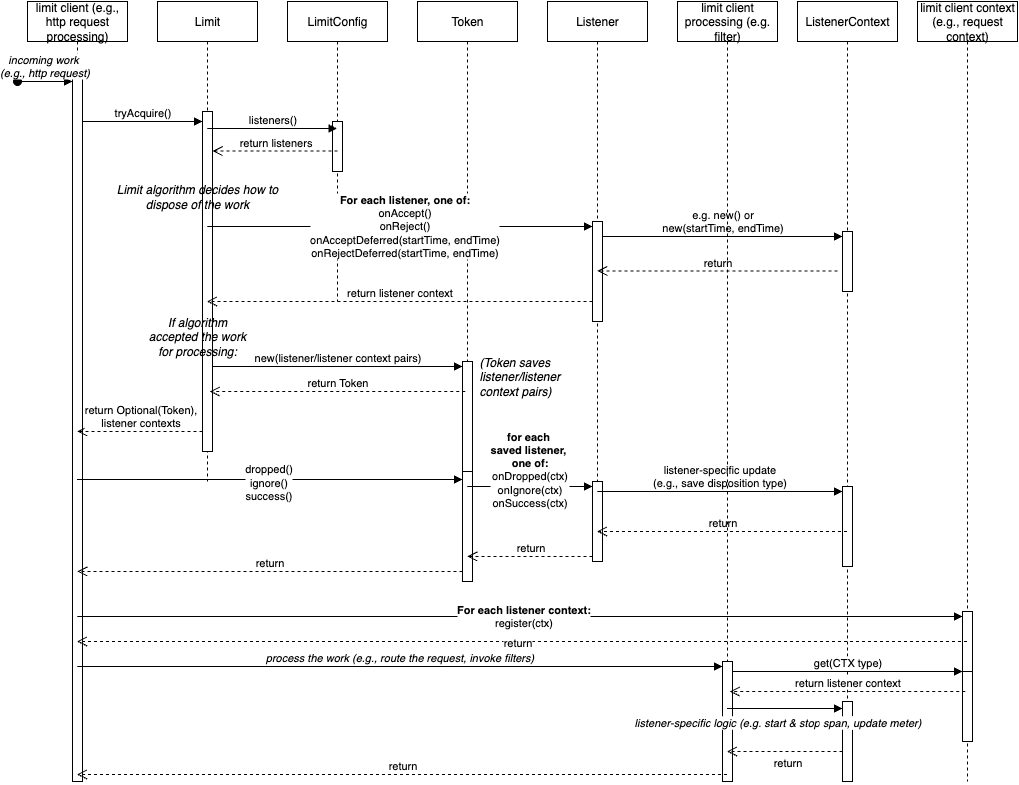

The diagram above was exported from draw.io. Its source (the exported page's mxGraphModel, read from the mxfile embedded in the PNG):
<mxGraphModel dx="1223" dy="803" grid="1" gridSize="10" guides="1" tooltips="1" connect="1" arrows="1" fold="1" page="1" pageScale="1" pageWidth="1100" pageHeight="850" math="0" shadow="0">
  <root>
    <mxCell id="0" />
    <mxCell id="1" parent="0" />
    <mxCell id="hHBJ2OHv4AnQ2nPkhJhY-1" value="limit client (e.g., http request processing)" style="shape=umlLifeline;perimeter=lifelinePerimeter;whiteSpace=wrap;html=1;container=1;dropTarget=0;collapsible=0;recursiveResize=0;outlineConnect=0;portConstraint=eastwest;newEdgeStyle={&quot;curved&quot;:0,&quot;rounded&quot;:0};" vertex="1" parent="1">
      <mxGeometry x="70" y="40" width="100" height="780" as="geometry" />
    </mxCell>
    <mxCell id="hHBJ2OHv4AnQ2nPkhJhY-15" value="" style="html=1;points=[[0,0,0,0,5],[0,1,0,0,-5],[1,0,0,0,5],[1,1,0,0,-5]];perimeter=orthogonalPerimeter;outlineConnect=0;targetShapes=umlLifeline;portConstraint=eastwest;newEdgeStyle={&quot;curved&quot;:0,&quot;rounded&quot;:0};" vertex="1" parent="hHBJ2OHv4AnQ2nPkhJhY-1">
      <mxGeometry x="45" y="60" width="10" height="720" as="geometry" />
    </mxCell>
    <mxCell id="hHBJ2OHv4AnQ2nPkhJhY-2" value="Limit" style="shape=umlLifeline;perimeter=lifelinePerimeter;whiteSpace=wrap;html=1;container=1;dropTarget=0;collapsible=0;recursiveResize=0;outlineConnect=0;portConstraint=eastwest;newEdgeStyle={&quot;curved&quot;:0,&quot;rounded&quot;:0};" vertex="1" parent="1">
      <mxGeometry x="200" y="40" width="100" height="480" as="geometry" />
    </mxCell>
    <mxCell id="hHBJ2OHv4AnQ2nPkhJhY-9" value="" style="html=1;points=[[0,0,0,0,5],[0,1,0,0,-5],[1,0,0,0,5],[1,1,0,0,-5]];perimeter=orthogonalPerimeter;outlineConnect=0;targetShapes=umlLifeline;portConstraint=eastwest;newEdgeStyle={&quot;curved&quot;:0,&quot;rounded&quot;:0};" vertex="1" parent="hHBJ2OHv4AnQ2nPkhJhY-2">
      <mxGeometry x="45" y="110" width="10" height="340" as="geometry" />
    </mxCell>
    <mxCell id="hHBJ2OHv4AnQ2nPkhJhY-3" value="LimitConfig" style="shape=umlLifeline;perimeter=lifelinePerimeter;whiteSpace=wrap;html=1;container=1;dropTarget=0;collapsible=0;recursiveResize=0;outlineConnect=0;portConstraint=eastwest;newEdgeStyle={&quot;curved&quot;:0,&quot;rounded&quot;:0};" vertex="1" parent="1">
      <mxGeometry x="330" y="40" width="100" height="300" as="geometry" />
    </mxCell>
    <mxCell id="hHBJ2OHv4AnQ2nPkhJhY-12" value="" style="html=1;points=[[0,0,0,0,5],[0,1,0,0,-5],[1,0,0,0,5],[1,1,0,0,-5]];perimeter=orthogonalPerimeter;outlineConnect=0;targetShapes=umlLifeline;portConstraint=eastwest;newEdgeStyle={&quot;curved&quot;:0,&quot;rounded&quot;:0};" vertex="1" parent="hHBJ2OHv4AnQ2nPkhJhY-3">
      <mxGeometry x="45" y="120" width="10" height="50" as="geometry" />
    </mxCell>
    <mxCell id="hHBJ2OHv4AnQ2nPkhJhY-4" value="Token" style="shape=umlLifeline;perimeter=lifelinePerimeter;whiteSpace=wrap;html=1;container=1;dropTarget=0;collapsible=0;recursiveResize=0;outlineConnect=0;portConstraint=eastwest;newEdgeStyle={&quot;curved&quot;:0,&quot;rounded&quot;:0};size=40;" vertex="1" parent="1">
      <mxGeometry x="460" y="40" width="100" height="580" as="geometry" />
    </mxCell>
    <mxCell id="hHBJ2OHv4AnQ2nPkhJhY-24" value="" style="html=1;points=[[0,0,0,0,5],[0,1,0,0,-5],[1,0,0,0,5],[1,1,0,0,-5]];perimeter=orthogonalPerimeter;outlineConnect=0;targetShapes=umlLifeline;portConstraint=eastwest;newEdgeStyle={&quot;curved&quot;:0,&quot;rounded&quot;:0};" vertex="1" parent="hHBJ2OHv4AnQ2nPkhJhY-4">
      <mxGeometry x="45" y="360" width="10" height="170" as="geometry" />
    </mxCell>
    <mxCell id="hHBJ2OHv4AnQ2nPkhJhY-28" value="" style="html=1;points=[[0,0,0,0,5],[0,1,0,0,-5],[1,0,0,0,5],[1,1,0,0,-5]];perimeter=orthogonalPerimeter;outlineConnect=0;targetShapes=umlLifeline;portConstraint=eastwest;newEdgeStyle={&quot;curved&quot;:0,&quot;rounded&quot;:0};" vertex="1" parent="hHBJ2OHv4AnQ2nPkhJhY-4">
      <mxGeometry x="45" y="470" width="10" height="110" as="geometry" />
    </mxCell>
    <mxCell id="hHBJ2OHv4AnQ2nPkhJhY-5" value="Listener" style="shape=umlLifeline;perimeter=lifelinePerimeter;whiteSpace=wrap;html=1;container=1;dropTarget=0;collapsible=0;recursiveResize=0;outlineConnect=0;portConstraint=eastwest;newEdgeStyle={&quot;curved&quot;:0,&quot;rounded&quot;:0};" vertex="1" parent="1">
      <mxGeometry x="590" y="40" width="100" height="560" as="geometry" />
    </mxCell>
    <mxCell id="hHBJ2OHv4AnQ2nPkhJhY-17" value="" style="html=1;points=[[0,0,0,0,5],[0,1,0,0,-5],[1,0,0,0,5],[1,1,0,0,-5]];perimeter=orthogonalPerimeter;outlineConnect=0;targetShapes=umlLifeline;portConstraint=eastwest;newEdgeStyle={&quot;curved&quot;:0,&quot;rounded&quot;:0};" vertex="1" parent="hHBJ2OHv4AnQ2nPkhJhY-5">
      <mxGeometry x="45" y="220" width="10" height="100" as="geometry" />
    </mxCell>
    <mxCell id="hHBJ2OHv4AnQ2nPkhJhY-32" value="" style="html=1;points=[[0,0,0,0,5],[0,1,0,0,-5],[1,0,0,0,5],[1,1,0,0,-5]];perimeter=orthogonalPerimeter;outlineConnect=0;targetShapes=umlLifeline;portConstraint=eastwest;newEdgeStyle={&quot;curved&quot;:0,&quot;rounded&quot;:0};" vertex="1" parent="hHBJ2OHv4AnQ2nPkhJhY-5">
      <mxGeometry x="45" y="480" width="10" height="80" as="geometry" />
    </mxCell>
    <mxCell id="hHBJ2OHv4AnQ2nPkhJhY-6" value="ListenerContext" style="shape=umlLifeline;perimeter=lifelinePerimeter;whiteSpace=wrap;html=1;container=1;dropTarget=0;collapsible=0;recursiveResize=0;outlineConnect=0;portConstraint=eastwest;newEdgeStyle={&quot;curved&quot;:0,&quot;rounded&quot;:0};" vertex="1" parent="1">
      <mxGeometry x="840" y="40" width="100" height="780" as="geometry" />
    </mxCell>
    <mxCell id="hHBJ2OHv4AnQ2nPkhJhY-20" value="" style="html=1;points=[[0,0,0,0,5],[0,1,0,0,-5],[1,0,0,0,5],[1,1,0,0,-5]];perimeter=orthogonalPerimeter;outlineConnect=0;targetShapes=umlLifeline;portConstraint=eastwest;newEdgeStyle={&quot;curved&quot;:0,&quot;rounded&quot;:0};" vertex="1" parent="hHBJ2OHv4AnQ2nPkhJhY-6">
      <mxGeometry x="45" y="230" width="10" height="60" as="geometry" />
    </mxCell>
    <mxCell id="hHBJ2OHv4AnQ2nPkhJhY-22" value="return" style="html=1;verticalAlign=bottom;endArrow=open;dashed=1;endSize=8;curved=0;rounded=0;exitX=0;exitY=1;exitDx=0;exitDy=-5;" edge="1" parent="hHBJ2OHv4AnQ2nPkhJhY-6" target="hHBJ2OHv4AnQ2nPkhJhY-5">
      <mxGeometry relative="1" as="geometry">
        <mxPoint x="-30" y="269.5" as="targetPoint" />
        <mxPoint x="40" y="269.5" as="sourcePoint" />
      </mxGeometry>
    </mxCell>
    <mxCell id="hHBJ2OHv4AnQ2nPkhJhY-35" value="" style="html=1;points=[[0,0,0,0,5],[0,1,0,0,-5],[1,0,0,0,5],[1,1,0,0,-5]];perimeter=orthogonalPerimeter;outlineConnect=0;targetShapes=umlLifeline;portConstraint=eastwest;newEdgeStyle={&quot;curved&quot;:0,&quot;rounded&quot;:0};" vertex="1" parent="hHBJ2OHv4AnQ2nPkhJhY-6">
      <mxGeometry x="45" y="485" width="10" height="80" as="geometry" />
    </mxCell>
    <mxCell id="hHBJ2OHv4AnQ2nPkhJhY-45" value="" style="html=1;points=[[0,0,0,0,5],[0,1,0,0,-5],[1,0,0,0,5],[1,1,0,0,-5]];perimeter=orthogonalPerimeter;outlineConnect=0;targetShapes=umlLifeline;portConstraint=eastwest;newEdgeStyle={&quot;curved&quot;:0,&quot;rounded&quot;:0};" vertex="1" parent="hHBJ2OHv4AnQ2nPkhJhY-6">
      <mxGeometry x="45" y="700" width="10" height="80" as="geometry" />
    </mxCell>
    <mxCell id="hHBJ2OHv4AnQ2nPkhJhY-7" value="limit client context (e.g., request context)" style="shape=umlLifeline;perimeter=lifelinePerimeter;whiteSpace=wrap;html=1;container=1;dropTarget=0;collapsible=0;recursiveResize=0;outlineConnect=0;portConstraint=eastwest;newEdgeStyle={&quot;curved&quot;:0,&quot;rounded&quot;:0};" vertex="1" parent="1">
      <mxGeometry x="960" y="40" width="100" height="780" as="geometry" />
    </mxCell>
    <mxCell id="hHBJ2OHv4AnQ2nPkhJhY-38" value="" style="html=1;points=[[0,0,0,0,5],[0,1,0,0,-5],[1,0,0,0,5],[1,1,0,0,-5]];perimeter=orthogonalPerimeter;outlineConnect=0;targetShapes=umlLifeline;portConstraint=eastwest;newEdgeStyle={&quot;curved&quot;:0,&quot;rounded&quot;:0};" vertex="1" parent="hHBJ2OHv4AnQ2nPkhJhY-7">
      <mxGeometry x="45" y="610" width="10" height="60" as="geometry" />
    </mxCell>
    <mxCell id="hHBJ2OHv4AnQ2nPkhJhY-48" value="" style="html=1;points=[[0,0,0,0,5],[0,1,0,0,-5],[1,0,0,0,5],[1,1,0,0,-5]];perimeter=orthogonalPerimeter;outlineConnect=0;targetShapes=umlLifeline;portConstraint=eastwest;newEdgeStyle={&quot;curved&quot;:0,&quot;rounded&quot;:0};" vertex="1" parent="hHBJ2OHv4AnQ2nPkhJhY-7">
      <mxGeometry x="45" y="670" width="10" height="70" as="geometry" />
    </mxCell>
    <mxCell id="hHBJ2OHv4AnQ2nPkhJhY-8" value="&lt;i&gt;incoming work&amp;nbsp;&lt;/i&gt;&lt;div&gt;&lt;i&gt;(e.g., http request)&lt;/i&gt;&lt;/div&gt;" style="html=1;verticalAlign=bottom;startArrow=oval;startFill=1;endArrow=block;startSize=8;curved=0;rounded=0;" edge="1" parent="1" target="hHBJ2OHv4AnQ2nPkhJhY-15">
      <mxGeometry width="60" relative="1" as="geometry">
        <mxPoint x="60" y="120" as="sourcePoint" />
        <mxPoint x="120" y="120" as="targetPoint" />
      </mxGeometry>
    </mxCell>
    <mxCell id="hHBJ2OHv4AnQ2nPkhJhY-10" value="tryAcquire()" style="html=1;verticalAlign=bottom;endArrow=block;curved=0;rounded=0;" edge="1" parent="1" source="hHBJ2OHv4AnQ2nPkhJhY-15">
      <mxGeometry relative="1" as="geometry">
        <mxPoint x="125" y="160" as="sourcePoint" />
        <mxPoint x="245" y="160" as="targetPoint" />
      </mxGeometry>
    </mxCell>
    <mxCell id="hHBJ2OHv4AnQ2nPkhJhY-13" value="listeners()" style="html=1;verticalAlign=bottom;endArrow=block;curved=0;rounded=0;" edge="1" parent="1" source="hHBJ2OHv4AnQ2nPkhJhY-2">
      <mxGeometry relative="1" as="geometry">
        <mxPoint x="270" y="167" as="sourcePoint" />
        <mxPoint x="379.5" y="167" as="targetPoint" />
      </mxGeometry>
    </mxCell>
    <mxCell id="hHBJ2OHv4AnQ2nPkhJhY-14" value="return listeners" style="html=1;verticalAlign=bottom;endArrow=open;dashed=1;endSize=8;curved=0;rounded=0;exitX=0;exitY=1;exitDx=0;exitDy=-5;" edge="1" parent="1" target="hHBJ2OHv4AnQ2nPkhJhY-9">
      <mxGeometry relative="1" as="geometry">
        <mxPoint x="260" y="190" as="targetPoint" />
        <mxPoint x="380" y="189.5" as="sourcePoint" />
      </mxGeometry>
    </mxCell>
    <mxCell id="hHBJ2OHv4AnQ2nPkhJhY-16" value="&lt;i&gt;Limit algorithm decides how to dispose of the work&lt;/i&gt;" style="text;strokeColor=none;align=center;fillColor=none;html=1;verticalAlign=middle;whiteSpace=wrap;rounded=0;" vertex="1" parent="1">
      <mxGeometry x="150" y="220" width="180" height="30" as="geometry" />
    </mxCell>
    <mxCell id="hHBJ2OHv4AnQ2nPkhJhY-18" value="&lt;b&gt;For each listener, one of:&lt;/b&gt;&lt;div&gt;onAccept()&lt;/div&gt;&lt;div&gt;onReject()&lt;/div&gt;&lt;div&gt;onAcceptDeferred(startTime, endTime)&lt;/div&gt;&lt;div&gt;onRejectDeferred(startTime, endTime)&lt;/div&gt;" style="html=1;verticalAlign=bottom;endArrow=block;curved=0;rounded=0;entryX=0;entryY=0;entryDx=0;entryDy=5;" edge="1" target="hHBJ2OHv4AnQ2nPkhJhY-17" parent="1" source="hHBJ2OHv4AnQ2nPkhJhY-2">
      <mxGeometry x="0.0206" y="-35" relative="1" as="geometry">
        <mxPoint x="250" y="270" as="sourcePoint" />
        <mxPoint as="offset" />
      </mxGeometry>
    </mxCell>
    <mxCell id="hHBJ2OHv4AnQ2nPkhJhY-19" value="return listener context" style="html=1;verticalAlign=bottom;endArrow=open;dashed=1;endSize=8;curved=0;rounded=0;exitX=0;exitY=1;exitDx=0;exitDy=-5;" edge="1" parent="1">
      <mxGeometry relative="1" as="geometry">
        <mxPoint x="249.5" y="339.9999999999998" as="targetPoint" />
        <mxPoint x="635" y="339.9999999999998" as="sourcePoint" />
      </mxGeometry>
    </mxCell>
    <mxCell id="hHBJ2OHv4AnQ2nPkhJhY-21" value="e.g. new() or&lt;div&gt;new(startTime, endTime)&lt;/div&gt;" style="html=1;verticalAlign=bottom;endArrow=block;curved=0;rounded=0;entryX=0;entryY=0;entryDx=0;entryDy=5;" edge="1" target="hHBJ2OHv4AnQ2nPkhJhY-20" parent="1" source="hHBJ2OHv4AnQ2nPkhJhY-17">
      <mxGeometry relative="1" as="geometry">
        <mxPoint x="700" y="275" as="sourcePoint" />
      </mxGeometry>
    </mxCell>
    <mxCell id="hHBJ2OHv4AnQ2nPkhJhY-23" value="&lt;i&gt;If algorithm accepted the work for processing:&lt;/i&gt;" style="text;strokeColor=none;align=center;fillColor=none;html=1;verticalAlign=middle;whiteSpace=wrap;rounded=0;" vertex="1" parent="1">
      <mxGeometry x="190" y="360" width="100" height="30" as="geometry" />
    </mxCell>
    <mxCell id="hHBJ2OHv4AnQ2nPkhJhY-25" value="new(listener/listener context pairs)" style="html=1;verticalAlign=bottom;endArrow=block;curved=0;rounded=0;entryX=0;entryY=0;entryDx=0;entryDy=5;" edge="1" target="hHBJ2OHv4AnQ2nPkhJhY-24" parent="1" source="hHBJ2OHv4AnQ2nPkhJhY-9">
      <mxGeometry relative="1" as="geometry">
        <mxPoint x="119.5" y="455" as="sourcePoint" />
      </mxGeometry>
    </mxCell>
    <mxCell id="hHBJ2OHv4AnQ2nPkhJhY-26" value="return Token" style="html=1;verticalAlign=bottom;endArrow=open;dashed=1;endSize=8;curved=0;rounded=0;exitX=0;exitY=1;exitDx=0;exitDy=-5;" edge="1" parent="1">
      <mxGeometry relative="1" as="geometry">
        <mxPoint x="252.25" y="430" as="targetPoint" />
        <mxPoint x="507.75" y="430" as="sourcePoint" />
      </mxGeometry>
    </mxCell>
    <mxCell id="hHBJ2OHv4AnQ2nPkhJhY-27" value="return Optional(Token),&lt;div&gt;listener contexts&lt;/div&gt;" style="html=1;verticalAlign=bottom;endArrow=open;dashed=1;endSize=8;curved=0;rounded=0;" edge="1" parent="1" target="hHBJ2OHv4AnQ2nPkhJhY-1">
      <mxGeometry relative="1" as="geometry">
        <mxPoint x="245" y="470" as="sourcePoint" />
        <mxPoint x="140" y="470" as="targetPoint" />
      </mxGeometry>
    </mxCell>
    <mxCell id="hHBJ2OHv4AnQ2nPkhJhY-29" value="dropped()&lt;div&gt;ignore()&lt;/div&gt;&lt;div&gt;success()&lt;/div&gt;" style="html=1;verticalAlign=bottom;endArrow=block;curved=0;rounded=0;entryX=0;entryY=0;entryDx=0;entryDy=5;" edge="1" parent="1">
      <mxGeometry x="-0.0117" y="-25" relative="1" as="geometry">
        <mxPoint x="119.5" y="518" as="sourcePoint" />
        <mxPoint x="505" y="518" as="targetPoint" />
        <mxPoint x="1" as="offset" />
      </mxGeometry>
    </mxCell>
    <mxCell id="hHBJ2OHv4AnQ2nPkhJhY-30" value="return" style="html=1;verticalAlign=bottom;endArrow=open;dashed=1;endSize=8;curved=0;rounded=0;" edge="1" parent="1" target="hHBJ2OHv4AnQ2nPkhJhY-1">
      <mxGeometry relative="1" as="geometry">
        <mxPoint x="140" y="610" as="targetPoint" />
        <mxPoint x="505" y="610" as="sourcePoint" />
      </mxGeometry>
    </mxCell>
    <mxCell id="hHBJ2OHv4AnQ2nPkhJhY-33" value="&lt;b&gt;for each&amp;nbsp;&lt;/b&gt;&lt;div&gt;&lt;b&gt;saved listener,&amp;nbsp;&lt;/b&gt;&lt;div&gt;&lt;b&gt;one of:&lt;/b&gt;&lt;div&gt;onDropped(ctx)&lt;/div&gt;&lt;div&gt;onIgnore(ctx)&lt;/div&gt;&lt;div&gt;onSuccess(ctx)&lt;/div&gt;&lt;/div&gt;&lt;/div&gt;" style="html=1;verticalAlign=bottom;endArrow=block;curved=0;rounded=0;entryX=0;entryY=0;entryDx=0;entryDy=5;" edge="1" target="hHBJ2OHv4AnQ2nPkhJhY-32" parent="1" source="hHBJ2OHv4AnQ2nPkhJhY-4">
      <mxGeometry x="-0.0359" y="-25" relative="1" as="geometry">
        <mxPoint x="540" y="530" as="sourcePoint" />
        <mxPoint x="1" as="offset" />
      </mxGeometry>
    </mxCell>
    <mxCell id="hHBJ2OHv4AnQ2nPkhJhY-34" value="return" style="html=1;verticalAlign=bottom;endArrow=open;dashed=1;endSize=8;curved=0;rounded=0;exitX=0;exitY=1;exitDx=0;exitDy=-5;" edge="1" source="hHBJ2OHv4AnQ2nPkhJhY-32" parent="1" target="hHBJ2OHv4AnQ2nPkhJhY-4">
      <mxGeometry relative="1" as="geometry">
        <mxPoint x="565" y="595" as="targetPoint" />
      </mxGeometry>
    </mxCell>
    <mxCell id="hHBJ2OHv4AnQ2nPkhJhY-36" value="listener-specific update&lt;div&gt;(e.g., save disposition type)&lt;/div&gt;" style="html=1;verticalAlign=bottom;endArrow=block;curved=0;rounded=0;entryX=0;entryY=0;entryDx=0;entryDy=5;" edge="1" target="hHBJ2OHv4AnQ2nPkhJhY-35" parent="1" source="hHBJ2OHv4AnQ2nPkhJhY-5">
      <mxGeometry relative="1" as="geometry">
        <mxPoint x="700" y="530" as="sourcePoint" />
      </mxGeometry>
    </mxCell>
    <mxCell id="hHBJ2OHv4AnQ2nPkhJhY-37" value="return" style="html=1;verticalAlign=bottom;endArrow=open;dashed=1;endSize=8;curved=0;rounded=0;" edge="1" source="hHBJ2OHv4AnQ2nPkhJhY-6" parent="1">
      <mxGeometry relative="1" as="geometry">
        <mxPoint x="639.5" y="570" as="targetPoint" />
        <mxPoint x="770" y="570" as="sourcePoint" />
      </mxGeometry>
    </mxCell>
    <mxCell id="hHBJ2OHv4AnQ2nPkhJhY-39" value="&lt;b&gt;For each listener context:&lt;/b&gt;&lt;div&gt;register(ctx)&lt;/div&gt;" style="html=1;verticalAlign=bottom;endArrow=block;curved=0;rounded=0;entryX=0;entryY=0;entryDx=0;entryDy=5;" edge="1" target="hHBJ2OHv4AnQ2nPkhJhY-38" parent="1" source="hHBJ2OHv4AnQ2nPkhJhY-1">
      <mxGeometry x="0.0084" y="-15" relative="1" as="geometry">
        <mxPoint x="705" y="645" as="sourcePoint" />
        <mxPoint as="offset" />
      </mxGeometry>
    </mxCell>
    <mxCell id="hHBJ2OHv4AnQ2nPkhJhY-40" value="return" style="html=1;verticalAlign=bottom;endArrow=open;dashed=1;endSize=8;curved=0;rounded=0;" edge="1" parent="1">
      <mxGeometry x="0.0101" y="10" relative="1" as="geometry">
        <mxPoint x="119.5" y="680" as="targetPoint" />
        <mxPoint x="1009.5" y="680" as="sourcePoint" />
        <mxPoint as="offset" />
      </mxGeometry>
    </mxCell>
    <mxCell id="hHBJ2OHv4AnQ2nPkhJhY-41" value="limit client processing (e.g. filter)" style="shape=umlLifeline;perimeter=lifelinePerimeter;whiteSpace=wrap;html=1;container=1;dropTarget=0;collapsible=0;recursiveResize=0;outlineConnect=0;portConstraint=eastwest;newEdgeStyle={&quot;curved&quot;:0,&quot;rounded&quot;:0};" vertex="1" parent="1">
      <mxGeometry x="720" y="40" width="100" height="780" as="geometry" />
    </mxCell>
    <mxCell id="hHBJ2OHv4AnQ2nPkhJhY-42" value="" style="html=1;points=[[0,0,0,0,5],[0,1,0,0,-5],[1,0,0,0,5],[1,1,0,0,-5]];perimeter=orthogonalPerimeter;outlineConnect=0;targetShapes=umlLifeline;portConstraint=eastwest;newEdgeStyle={&quot;curved&quot;:0,&quot;rounded&quot;:0};" vertex="1" parent="hHBJ2OHv4AnQ2nPkhJhY-41">
      <mxGeometry x="45" y="660" width="10" height="120" as="geometry" />
    </mxCell>
    <mxCell id="hHBJ2OHv4AnQ2nPkhJhY-43" value="&lt;i&gt;process the work (e.g., route the request, invoke filters)&lt;/i&gt;" style="html=1;verticalAlign=bottom;endArrow=block;curved=0;rounded=0;entryX=0;entryY=0;entryDx=0;entryDy=5;" edge="1" target="hHBJ2OHv4AnQ2nPkhJhY-42" parent="hHBJ2OHv4AnQ2nPkhJhY-41" source="hHBJ2OHv4AnQ2nPkhJhY-1">
      <mxGeometry relative="1" as="geometry">
        <mxPoint x="-25" y="685" as="sourcePoint" />
      </mxGeometry>
    </mxCell>
    <mxCell id="hHBJ2OHv4AnQ2nPkhJhY-46" value="&lt;i&gt;listener-specific&lt;span style=&quot;background-color: light-dark(#ffffff, var(--ge-dark-color, #121212)); color: light-dark(rgb(0, 0, 0), rgb(255, 255, 255));&quot;&gt;&amp;nbsp;logic&amp;nbsp;&lt;/span&gt;&lt;span style=&quot;background-color: light-dark(#ffffff, var(--ge-dark-color, #121212)); color: light-dark(rgb(0, 0, 0), rgb(255, 255, 255));&quot;&gt;(e.g. start &amp;amp; stop&lt;/span&gt;&lt;span style=&quot;color: light-dark(rgb(0, 0, 0), rgb(255, 255, 255)); background-color: light-dark(#ffffff, var(--ge-dark-color, #121212));&quot;&gt;&amp;nbsp;span,&amp;nbsp;&lt;/span&gt;&lt;span style=&quot;color: light-dark(rgb(0, 0, 0), rgb(255, 255, 255)); background-color: light-dark(#ffffff, var(--ge-dark-color, #121212));&quot;&gt;update meter)&lt;/span&gt;&lt;/i&gt;" style="html=1;verticalAlign=bottom;endArrow=block;curved=0;rounded=0;entryX=0;entryY=0;entryDx=0;entryDy=5;" edge="1" parent="1">
      <mxGeometry x="-0.1255" y="-23" relative="1" as="geometry">
        <mxPoint x="769.5" y="747" as="sourcePoint" />
        <mxPoint x="885" y="747" as="targetPoint" />
        <mxPoint as="offset" />
      </mxGeometry>
    </mxCell>
    <mxCell id="hHBJ2OHv4AnQ2nPkhJhY-44" value="return" style="html=1;verticalAlign=bottom;endArrow=open;dashed=1;endSize=8;curved=0;rounded=0;" edge="1" source="hHBJ2OHv4AnQ2nPkhJhY-41" parent="1">
      <mxGeometry relative="1" as="geometry">
        <mxPoint x="119.5" y="813" as="targetPoint" />
        <mxPoint x="750" y="813" as="sourcePoint" />
      </mxGeometry>
    </mxCell>
    <mxCell id="hHBJ2OHv4AnQ2nPkhJhY-49" value="get(CTX type)" style="html=1;verticalAlign=bottom;endArrow=block;curved=0;rounded=0;entryX=0;entryY=0;entryDx=0;entryDy=5;" edge="1" parent="1">
      <mxGeometry relative="1" as="geometry">
        <mxPoint x="775" y="710" as="sourcePoint" />
        <mxPoint x="1005" y="710" as="targetPoint" />
      </mxGeometry>
    </mxCell>
    <mxCell id="hHBJ2OHv4AnQ2nPkhJhY-50" value="return listener context" style="html=1;verticalAlign=bottom;endArrow=open;dashed=1;endSize=8;curved=0;rounded=0;" edge="1" parent="1">
      <mxGeometry relative="1" as="geometry">
        <mxPoint x="772.25" y="730" as="targetPoint" />
        <mxPoint x="1007.75" y="730" as="sourcePoint" />
      </mxGeometry>
    </mxCell>
    <mxCell id="hHBJ2OHv4AnQ2nPkhJhY-51" value="return" style="html=1;verticalAlign=bottom;endArrow=open;dashed=1;endSize=8;curved=0;rounded=0;" edge="1" parent="1">
      <mxGeometry x="-0.0476" y="20" relative="1" as="geometry">
        <mxPoint x="885" y="790" as="sourcePoint" />
        <mxPoint x="769.5" y="790" as="targetPoint" />
        <mxPoint as="offset" />
      </mxGeometry>
    </mxCell>
    <mxCell id="hHBJ2OHv4AnQ2nPkhJhY-52" value="&lt;i&gt;(Token saves listener/listener context pairs)&lt;/i&gt;" style="text;strokeColor=none;align=left;fillColor=none;html=1;verticalAlign=middle;whiteSpace=wrap;rounded=0;" vertex="1" parent="1">
      <mxGeometry x="520" y="400" width="100" height="30" as="geometry" />
    </mxCell>
  </root>
</mxGraphModel>